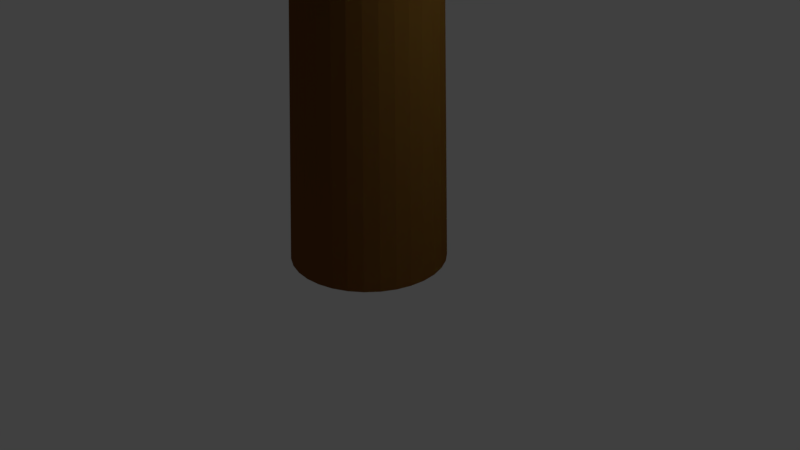 # Source: tree_01.blend  (saved by Blender 2.79.0; exported with 4.5.12 LTS)
import bpy
from mathutils import Matrix  # noqa: F401  (used for matrix-valued properties, if any)

bpy.ops.wm.read_factory_settings(use_empty=True)
scene = bpy.context.scene
scene.name = 'Scene'

# ---- collections
col_collection_1 = bpy.data.collections.new('Collection 1'); scene.collection.children.link(col_collection_1)

# ---- materials (node trees are filled in below, after node groups)
mat_material_002 = bpy.data.materials.new('Material.002')
mat_material_002.alpha_threshold = 0.0
mat_material_002.use_transparent_shadow = False
mat_material_002.diffuse_color = (0.196, 0.07055, 0.01787, 1.0)
mat_material_002.roughness = 0.5
mat_material_001 = bpy.data.materials.new('Material.001')
mat_material_001.alpha_threshold = 0.0
mat_material_001.use_transparent_shadow = False
mat_material_001.diffuse_color = (0.1488, 0.8, 0.1098, 1.0)
mat_material_001.roughness = 0.5

# ---- material node trees

# ---- world
world_world = bpy.data.worlds.new('World'); scene.world = world_world
world_world.color = (0.05088, 0.05088, 0.05088)
world_world.use_sun_shadow = False
world_world.sun_shadow_jitter_overblur = 0.0
world_world.cycles.sampling_method = 'MANUAL'

# ---- cameras
cam_camera = bpy.data.cameras.new('Camera')
cam_camera.clip_end = 100.0
cam_camera.lens = 35.0
cam_camera.sensor_width = 32.0
cam_camera.sensor_height = 18.0
cam_camera.ortho_scale = 7.314
cam_camera.dof.focus_distance = 0.0
cam_camera.dof.aperture_fstop = 128.0

# ---- lights
light_lamp = bpy.data.lights.new('Lamp', 'POINT')
light_lamp.transmission_factor = 0.0
light_lamp.cutoff_distance = 30.0
light_lamp.energy = 100.0
light_lamp.shadow_buffer_clip_start = 1.001
light_lamp.shadow_soft_size = 0.1
light_lamp.shadow_maximum_resolution = 0.006
light_lamp.use_absolute_resolution = True

# ---- meshes
me_cylinder = bpy.data.meshes.new('Cylinder')
me_cylinder.from_pydata([(0.0, 1.0, -1.0), (0.02929, 0.5927, 13.22), (0.1951, 0.9808, -1.0), (0.1181, 0.584, 13.22), (0.3827, 0.9239, -1.0), (0.2036, 0.558, 13.22), (0.5556, 0.8315, -1.0), (0.2823, 0.516, 13.22), (0.7071, 0.7071, -1.0), (0.3514, 0.4593, 13.22), (0.8315, 0.5556, -1.0), (0.408, 0.3903, 13.22), (0.9239, 0.3827, -1.0), (0.4501, 0.3116, 13.22), (0.9808, 0.1951, -1.0), (0.476, 0.2261, 13.22), (1.0, 7.55e-08, -1.0), (0.4848, 0.1372, 13.22), (0.9808, -0.1951, -1.0), (0.476, 0.04839, 13.22), (0.9239, -0.3827, -1.0), (0.4501, -0.03705, 13.22), (0.8315, -0.5556, -1.0), (0.408, -0.1158, 13.22), (0.7071, -0.7071, -1.0), (0.3514, -0.1848, 13.22), (0.5556, -0.8315, -1.0), (0.2823, -0.2415, 13.22), (0.3827, -0.9239, -1.0), (0.2036, -0.2835, 13.22), (0.1951, -0.9808, -1.0), (0.1181, -0.3095, 13.22), (-3.258e-07, -1.0, -1.0), (0.02929, -0.3182, 13.22), (-0.1951, -0.9808, -1.0), (-0.05957, -0.3095, 13.22), (-0.3827, -0.9239, -1.0), (-0.145, -0.2835, 13.22), (-0.5556, -0.8315, -1.0), (-0.2238, -0.2415, 13.22), (-0.7071, -0.7071, -1.0), (-0.2928, -0.1848, 13.22), (-0.8315, -0.5556, -1.0), (-0.3494, -0.1158, 13.22), (-0.9239, -0.3827, -1.0), (-0.3915, -0.03705, 13.22), (-0.9808, -0.1951, -1.0), (-0.4174, 0.04839, 13.22), (-1.0, 9.656e-07, -1.0), (-0.4262, 0.1372, 13.22), (-0.9808, 0.1951, -1.0), (-0.4174, 0.2261, 13.22), (-0.9239, 0.3827, -1.0), (-0.3915, 0.3116, 13.22), (-0.8315, 0.5556, -1.0), (-0.3494, 0.3903, 13.22), (-0.7071, 0.7071, -1.0), (-0.2928, 0.4593, 13.22), (-0.5556, 0.8315, -1.0), (-0.2238, 0.516, 13.22), (-0.3827, 0.9239, -1.0), (-0.145, 0.558, 13.22), (-0.1951, 0.9808, -1.0), (-0.05957, 0.584, 13.22)], [], [(0, 1, 3, 2), (2, 3, 5, 4), (4, 5, 7, 6), (6, 7, 9, 8), (8, 9, 11, 10), (10, 11, 13, 12), (12, 13, 15, 14), (14, 15, 17, 16), (16, 17, 19, 18), (18, 19, 21, 20), (20, 21, 23, 22), (22, 23, 25, 24), (24, 25, 27, 26), (26, 27, 29, 28), (28, 29, 31, 30), (30, 31, 33, 32), (32, 33, 35, 34), (34, 35, 37, 36), (36, 37, 39, 38), (38, 39, 41, 40), (40, 41, 43, 42), (42, 43, 45, 44), (44, 45, 47, 46), (46, 47, 49, 48), (48, 49, 51, 50), (50, 51, 53, 52), (52, 53, 55, 54), (54, 55, 57, 56), (56, 57, 59, 58), (58, 59, 61, 60), (3, 1, 63, 61, 59, 57, 55, 53, 51, 49, 47, 45, 43, 41, 39, 37, 35, 33, 31, 29, 27, 25, 23, 21, 19, 17, 15, 13, 11, 9, 7, 5), (60, 61, 63, 62), (62, 63, 1, 0), (0, 2, 4, 6, 8, 10, 12, 14, 16, 18, 20, 22, 24, 26, 28, 30, 32, 34, 36, 38, 40, 42, 44, 46, 48, 50, 52, 54, 56, 58, 60, 62)])
me_cylinder.materials.append(mat_material_002)
me_cylinder.use_remesh_preserve_volume = False
me_cylinder.use_remesh_preserve_attributes = False
me_cylinder.use_mirror_vertex_groups = False
me_cylinder.update()
me_cylinder_001 = bpy.data.meshes.new('Cylinder.001')
me_cylinder_001.from_pydata([(-0.06639, 1.169, 13.21), (-0.4374, 0.2508, 15.12), (0.1254, 1.154, 13.25), (-0.3939, 0.2472, 15.12), (0.311, 1.1, 13.28), (-0.3518, 0.2351, 15.13), (0.4833, 1.011, 13.31), (-0.3127, 0.2149, 15.14), (0.4689, 0.8034, 13.12), (-0.2781, 0.1874, 15.14), (0.5932, 0.6518, 13.12), (-0.2493, 0.1536, 15.15), (0.8587, 0.5706, 13.36), (-0.2275, 0.1149, 15.15), (0.9206, 0.3846, 13.35), (-0.2135, 0.07266, 15.15), (0.9457, 0.1904, 13.34), (-0.2077, 0.0286, 15.14), (0.9332, -0.004432, 13.33), (-0.2106, -0.01563, 15.14), (0.8836, -0.1925, 13.3), (-0.2218, -0.05831, 15.14), (0.7987, -0.3666, 13.27), (-0.2411, -0.09781, 15.13), (0.6817, -0.5199, 13.24), (-0.2677, -0.1326, 15.12), (0.5373, -0.6467, 13.2), (-0.3004, -0.1614, 15.11), (0.371, -0.7419, 13.16), (-0.3382, -0.183, 15.1), (0.189, -0.8021, 13.12), (-0.3795, -0.1966, 15.09), (-0.001467, -0.8248, 13.08), (-0.4227, -0.2018, 15.08), (-0.1932, -0.8091, 13.04), (-0.4662, -0.1982, 15.08), (-0.3788, -0.7558, 13.0), (-0.5083, -0.1861, 15.07), (-0.5512, -0.6668, 12.98), (-0.5475, -0.1659, 15.06), (-0.7037, -0.5455, 12.95), (-0.5821, -0.1384, 15.06), (-0.8304, -0.3967, 12.94), (-0.6108, -0.1046, 15.05), (-0.9266, -0.2259, 12.93), (-0.6326, -0.0659, 15.05), (-0.9884, -0.03992, 12.94), (-0.6467, -0.02368, 15.05), (-1.014, 0.1543, 12.94), (-0.6524, 0.02039, 15.05), (-1.001, 0.3491, 12.96), (-0.6496, 0.06461, 15.06), (-0.9514, 0.5372, 12.99), (-0.6383, 0.1073, 15.06), (-0.8665, 0.7113, 13.02), (-0.619, 0.1468, 15.07), (-0.7496, 0.8646, 13.05), (-0.5925, 0.1816, 15.08), (-0.6052, 0.9914, 13.09), (-0.5597, 0.2104, 15.09), (-0.4388, 1.087, 13.13), (-0.522, 0.232, 15.1), (-0.2569, 1.147, 13.17), (-0.4807, 0.2456, 15.11), (-0.2781, 0.1874, 15.14), (0.7626, 0.7413, 13.35), (0.6358, 0.8902, 13.33), (-0.2493, 0.1536, 15.15), (-0.22, 2.956, 11.09), (0.342, 2.896, 11.16), (0.8823, 2.727, 11.23), (1.38, 2.455, 11.28), (2.44, 1.145, 11.35), (2.604, 0.5995, 11.35), (2.659, 0.03286, 11.33), (2.603, -0.5329, 11.29), (2.439, -1.076, 11.24), (2.172, -1.576, 11.18), (1.814, -2.013, 11.12), (1.377, -2.371, 11.04), (0.8785, -2.636, 10.96), (0.338, -2.797, 10.88), (-0.224, -2.849, 10.81), (-0.786, -2.789, 10.73), (-1.326, -2.62, 10.67), (-1.824, -2.348, 10.62), (-2.26, -1.984, 10.58), (-2.618, -1.542, 10.55), (-2.884, -1.038, 10.54), (-3.048, -0.4923, 10.55), (-3.103, 0.0743, 10.57), (-3.047, 0.6401, 10.6), (-2.883, 1.183, 10.65), (-2.616, 1.683, 10.71), (-2.258, 2.12, 10.78), (-1.821, 2.478, 10.86), (-1.323, 2.743, 10.93), (-0.782, 2.904, 11.01), (2.174, 1.649, 11.34), (1.816, 2.091, 11.32), (-0.1789, 1.744, 10.29), (0.1505, 1.712, 10.29), (0.4673, 1.616, 10.29), (0.7593, 1.459, 10.29), (1.381, 0.7016, 10.29), (1.477, 0.3848, 10.29), (1.51, 0.0553, 10.29), (1.477, -0.2742, 10.29), (1.381, -0.591, 10.29), (1.225, -0.8829, 10.29), (1.015, -1.139, 10.29), (0.7593, -1.349, 10.29), (0.4673, -1.505, 10.29), (0.1505, -1.601, 10.29), (-0.1789, -1.633, 10.29), (-0.5084, -1.601, 10.29), (-0.8252, -1.505, 10.29), (-1.117, -1.349, 10.29), (-1.373, -1.139, 10.29), (-1.583, -0.8829, 10.29), (-1.739, -0.591, 10.29), (-1.835, -0.2742, 10.29), (-1.868, 0.0553, 10.29), (-1.835, 0.3848, 10.29), (-1.739, 0.7016, 10.29), (-1.583, 0.9935, 10.29), (-1.373, 1.249, 10.29), (-1.117, 1.459, 10.29), (-0.8252, 1.616, 10.29), (-0.5084, 1.712, 10.29), (1.225, 0.9935, 10.29), (1.015, 1.249, 10.29), (-0.1319, 3.783, 9.11), (0.597, 3.711, 9.11), (1.298, 3.498, 9.11), (1.944, 3.153, 9.11), (3.32, 1.476, 9.11), (3.532, 0.7755, 9.11), (3.604, 0.04659, 9.11), (3.532, -0.6823, 9.11), (3.32, -1.383, 9.11), (2.975, -2.029, 9.11), (2.51, -2.595, 9.11), (1.944, -3.06, 9.11), (1.298, -3.405, 9.11), (0.597, -3.618, 9.11), (-0.1319, -3.69, 9.11), (-0.8608, -3.618, 9.11), (-1.562, -3.405, 9.11), (-2.208, -3.06, 9.11), (-2.774, -2.595, 9.11), (-3.238, -2.029, 9.11), (-3.584, -1.383, 9.11), (-3.796, -0.6823, 9.11), (-3.868, 0.0466, 9.11), (-3.796, 0.7755, 9.11), (-3.584, 1.476, 9.11), (-3.238, 2.122, 9.11), (-2.774, 2.688, 9.11), (-2.208, 3.153, 9.11), (-1.562, 3.498, 9.11), (-0.8608, 3.711, 9.11), (2.975, 2.122, 9.11), (2.51, 2.688, 9.11), (-0.00696, 2.253, 7.721), (0.4203, 2.211, 7.721), (0.8312, 2.087, 7.721), (1.21, 1.884, 7.721), (2.017, 0.9011, 7.721), (2.141, 0.4903, 7.721), (2.183, 0.06297, 7.721), (2.141, -0.3643, 7.721), (2.017, -0.7752, 7.721), (1.814, -1.154, 7.721), (1.542, -1.486, 7.721), (1.21, -1.758, 7.721), (0.8312, -1.961, 7.721), (0.4203, -2.085, 7.721), (-0.006961, -2.127, 7.721), (-0.4343, -2.085, 7.721), (-0.8451, -1.961, 7.721), (-1.224, -1.758, 7.721), (-1.556, -1.486, 7.721), (-1.828, -1.154, 7.721), (-2.03, -0.7752, 7.721), (-2.155, -0.3643, 7.721), (-2.197, 0.06297, 7.721), (-2.155, 0.4903, 7.721), (-2.03, 0.9011, 7.721), (-1.828, 1.28, 7.721), (-1.556, 1.612, 7.721), (-1.224, 1.884, 7.721), (-0.8451, 2.087, 7.721), (-0.4343, 2.211, 7.721), (1.814, 1.28, 7.721), (1.542, 1.612, 7.721), (0.03326, 5.33, 5.559), (1.062, 5.217, 5.446), (2.05, 4.904, 5.348), (2.96, 4.404, 5.269), (4.892, 2.002, 5.172), (5.187, 1.004, 5.19), (5.283, -0.03238, 5.234), (5.177, -1.066, 5.301), (4.872, -2.058, 5.388), (4.38, -2.969, 5.493), (3.72, -3.766, 5.612), (2.917, -4.417, 5.739), (2.002, -4.897, 5.871), (1.011, -5.187, 6.001), (-0.01908, -5.278, 6.125), (-1.048, -5.165, 6.238), (-2.036, -4.852, 6.336), (-2.946, -4.352, 6.415), (-3.742, -3.683, 6.472), (-4.395, -2.872, 6.505), (-4.878, -1.95, 6.512), (-5.173, -0.9513, 6.494), (-5.269, 0.08457, 6.45), (-5.163, 1.118, 6.384), (-4.858, 2.11, 6.296), (-4.366, 3.021, 6.191), (-3.705, 3.818, 6.072), (-2.903, 4.469, 5.945), (-1.988, 4.949, 5.813), (-0.9966, 5.24, 5.683), (4.409, 2.924, 5.179), (3.757, 3.735, 5.212), (0.0156, 0.6075, 5.148), (0.1299, 0.5962, 5.148), (0.2399, 0.5629, 5.148), (0.3412, 0.5087, 5.148), (0.5571, 0.2457, 5.148), (0.5904, 0.1357, 5.148), (0.6017, 0.0214, 5.148), (0.5904, -0.09295, 5.148), (0.5571, -0.2029, 5.148), (0.5029, -0.3042, 5.148), (0.43, -0.393, 5.148), (0.3412, -0.4659, 5.148), (0.2399, -0.5201, 5.148), (0.1299, -0.5534, 5.148), (0.0156, -0.5647, 5.148), (-0.09874, -0.5534, 5.148), (-0.2087, -0.5201, 5.148), (-0.31, -0.4659, 5.148), (-0.3988, -0.393, 5.148), (-0.4717, -0.3042, 5.148), (-0.5259, -0.2029, 5.148), (-0.5592, -0.09295, 5.148), (-0.5705, 0.0214, 5.148), (-0.5592, 0.1357, 5.148), (-0.5259, 0.2457, 5.148), (-0.4717, 0.347, 5.148), (-0.3988, 0.4358, 5.148), (-0.31, 0.5087, 5.148), (-0.2087, 0.5629, 5.148), (-0.09874, 0.5962, 5.148), (0.5029, 0.347, 5.148), (0.43, 0.4358, 5.148)], [], [(0, 1, 3, 2), (2, 3, 5, 4), (4, 5, 7, 6), (6, 7, 64, 8), (66, 9, 11, 65), (10, 67, 13, 12), (12, 13, 15, 14), (14, 15, 17, 16), (16, 17, 19, 18), (18, 19, 21, 20), (20, 21, 23, 22), (22, 23, 25, 24), (24, 25, 27, 26), (26, 27, 29, 28), (28, 29, 31, 30), (30, 31, 33, 32), (32, 33, 35, 34), (34, 35, 37, 36), (36, 37, 39, 38), (38, 39, 41, 40), (40, 41, 43, 42), (42, 43, 45, 44), (44, 45, 47, 46), (46, 47, 49, 48), (48, 49, 51, 50), (50, 51, 53, 52), (52, 53, 55, 54), (54, 55, 57, 56), (56, 57, 59, 58), (58, 59, 61, 60), (3, 1, 63, 61, 59, 57, 55, 53, 51, 49, 47, 45, 43, 41, 39, 37, 35, 33, 31, 29, 27, 25, 23, 21, 19, 17, 15, 13, 67, 64, 7, 5), (60, 61, 63, 62), (62, 63, 1, 0), (9, 66, 8, 64), (66, 65, 10, 8), (11, 9, 64, 67), (65, 11, 67, 10), (14, 16, 74, 73), (32, 34, 83, 82), (50, 52, 92, 91), (24, 26, 79, 78), (42, 44, 88, 87), (60, 62, 97, 96), (16, 18, 75, 74), (34, 36, 84, 83), (52, 54, 93, 92), (65, 98, 99, 66), (26, 28, 80, 79), (44, 46, 89, 88), (0, 2, 69, 68), (62, 0, 68, 97), (18, 20, 76, 75), (36, 38, 85, 84), (54, 56, 94, 93), (28, 30, 81, 80), (46, 48, 90, 89), (2, 4, 70, 69), (20, 22, 77, 76), (38, 40, 86, 85), (56, 58, 95, 94), (12, 14, 73, 72), (30, 32, 82, 81), (48, 50, 91, 90), (4, 6, 71, 70), (22, 24, 78, 77), (40, 42, 87, 86), (58, 60, 96, 95), (93, 94, 126, 125), (80, 81, 113, 112), (94, 95, 127, 126), (81, 82, 114, 113), (68, 69, 101, 100), (95, 96, 128, 127), (82, 83, 115, 114), (69, 70, 102, 101), (96, 97, 129, 128), (83, 84, 116, 115), (70, 71, 103, 102), (97, 68, 100, 129), (84, 85, 117, 116), (98, 130, 131, 99), (85, 86, 118, 117), (72, 73, 105, 104), (86, 87, 119, 118), (73, 74, 106, 105), (87, 88, 120, 119), (74, 75, 107, 106), (88, 89, 121, 120), (75, 76, 108, 107), (89, 90, 122, 121), (76, 77, 109, 108), (90, 91, 123, 122), (77, 78, 110, 109), (91, 92, 124, 123), (78, 79, 111, 110), (92, 93, 125, 124), (79, 80, 112, 111), (130, 162, 163, 131), (117, 118, 150, 149), (104, 105, 137, 136), (118, 119, 151, 150), (105, 106, 138, 137), (119, 120, 152, 151), (106, 107, 139, 138), (120, 121, 153, 152), (107, 108, 140, 139), (121, 122, 154, 153), (108, 109, 141, 140), (122, 123, 155, 154), (109, 110, 142, 141), (123, 124, 156, 155), (110, 111, 143, 142), (124, 125, 157, 156), (111, 112, 144, 143), (125, 126, 158, 157), (112, 113, 145, 144), (126, 127, 159, 158), (113, 114, 146, 145), (100, 101, 133, 132), (127, 128, 160, 159), (114, 115, 147, 146), (101, 102, 134, 133), (128, 129, 161, 160), (115, 116, 148, 147), (102, 103, 135, 134), (129, 100, 132, 161), (116, 117, 149, 148), (140, 141, 173, 172), (154, 155, 187, 186), (141, 142, 174, 173), (155, 156, 188, 187), (142, 143, 175, 174), (156, 157, 189, 188), (143, 144, 176, 175), (157, 158, 190, 189), (144, 145, 177, 176), (158, 159, 191, 190), (145, 146, 178, 177), (132, 133, 165, 164), (159, 160, 192, 191), (146, 147, 179, 178), (133, 134, 166, 165), (160, 161, 193, 192), (147, 148, 180, 179), (134, 135, 167, 166), (161, 132, 164, 193), (148, 149, 181, 180), (162, 194, 195, 163), (149, 150, 182, 181), (136, 137, 169, 168), (150, 151, 183, 182), (137, 138, 170, 169), (151, 152, 184, 183), (138, 139, 171, 170), (152, 153, 185, 184), (139, 140, 172, 171), (153, 154, 186, 185), (177, 178, 210, 209), (164, 165, 197, 196), (191, 192, 224, 223), (178, 179, 211, 210), (165, 166, 198, 197), (192, 193, 225, 224), (179, 180, 212, 211), (166, 167, 199, 198), (193, 164, 196, 225), (180, 181, 213, 212), (194, 226, 227, 195), (181, 182, 214, 213), (168, 169, 201, 200), (182, 183, 215, 214), (169, 170, 202, 201), (183, 184, 216, 215), (170, 171, 203, 202), (184, 185, 217, 216), (171, 172, 204, 203), (185, 186, 218, 217), (172, 173, 205, 204), (186, 187, 219, 218), (173, 174, 206, 205), (187, 188, 220, 219), (174, 175, 207, 206), (188, 189, 221, 220), (175, 176, 208, 207), (189, 190, 222, 221), (176, 177, 209, 208), (190, 191, 223, 222), (99, 71, 6, 66), (65, 12, 72, 98), (130, 104, 136, 162), (98, 72, 104, 130), (103, 71, 99, 131), (163, 135, 103, 131), (167, 135, 163, 195), (199, 167, 195, 227), (194, 168, 200, 226), (162, 136, 168, 194), (214, 215, 247, 246), (200, 232, 258, 226), (201, 202, 234, 233), (215, 216, 248, 247), (202, 203, 235, 234), (216, 217, 249, 248), (203, 204, 236, 235), (217, 218, 250, 249), (204, 205, 237, 236), (218, 219, 251, 250), (205, 206, 238, 237), (219, 220, 252, 251), (206, 207, 239, 238), (220, 221, 253, 252), (207, 208, 240, 239), (221, 222, 254, 253), (208, 209, 241, 240), (222, 223, 255, 254), (209, 210, 242, 241), (196, 197, 229, 228), (223, 224, 256, 255), (210, 211, 243, 242), (197, 198, 230, 229), (224, 225, 257, 256), (211, 212, 244, 243), (198, 199, 231, 230), (225, 196, 228, 257), (212, 213, 245, 244), (226, 258, 259, 227), (213, 214, 246, 245), (199, 227, 259, 231), (200, 201, 233, 232), (12, 65, 67, 13), (64, 66, 6, 7)])
me_cylinder_001.materials.append(mat_material_001)
me_cylinder_001.use_remesh_preserve_volume = False
me_cylinder_001.use_remesh_preserve_attributes = False
me_cylinder_001.use_mirror_vertex_groups = False
me_cylinder_001.update()

# ---- objects
ob_cylinder = bpy.data.objects.new('Cylinder', me_cylinder)
ob_cylinder_001 = bpy.data.objects.new('Cylinder.001', me_cylinder_001)
ob_lamp = bpy.data.objects.new('Lamp', light_lamp)
ob_camera = bpy.data.objects.new('Camera', cam_camera)

# ---- transforms, parenting, visibility, modifiers, constraints
ob_cylinder.location = (0.0, 0.0, 1.021)
ob_cylinder.lineart.crease_threshold = 0.0
ob_cylinder_001.parent = ob_cylinder
ob_cylinder_001.matrix_parent_inverse = Matrix(((1.0, 0.0, 0.0, -0.0), (0.0, 1.0, 0.0, -0.0), (0.0, 0.0, 1.0, -1.021), (0.0, 0.0, 0.0, 1.0)))
ob_cylinder_001.location = (-0.04086, -2.298e-08, 1.103)
ob_cylinder_001.lineart.crease_threshold = 0.0
ob_lamp.location = (4.076, 1.005, 5.904)
ob_lamp.rotation_euler = (0.6503, 0.05522, 1.866)
ob_lamp.lock_rotations_4d = False
ob_lamp.empty_display_type = 'ARROWS'
ob_lamp.color = (0.0, 0.0, 0.0, 0.0)
ob_lamp.lineart.crease_threshold = 0.0
ob_camera.location = (7.481, -6.508, 5.344)
ob_camera.rotation_euler = (1.109, 0.0, 0.8149)
ob_camera.lock_rotations_4d = False
ob_camera.empty_display_type = 'ARROWS'
ob_camera.color = (0.0, 0.0, 0.0, 0.0)
ob_camera.display_type = 'WIRE'
ob_camera.lineart.crease_threshold = 0.0

# ---- collection membership
col_collection_1.objects.link(ob_cylinder)
col_collection_1.objects.link(ob_cylinder_001)
col_collection_1.objects.link(ob_lamp)
col_collection_1.objects.link(ob_camera)

# ---- scene / render settings (as saved in the file)
scene.camera = ob_camera
scene.frame_start = 1; scene.frame_end = 250; scene.frame_set(1)
scene.render.engine = 'BLENDER_EEVEE_NEXT'
scene.render.resolution_percentage = 50
scene.render.dither_intensity = 0.0
scene.cycles.use_denoising = False
scene.cycles.samples = 128
scene.cycles.sampling_pattern = 'TABULATED_SOBOL'
scene.cycles.use_adaptive_sampling = False
scene.cycles.use_light_tree = False
scene.cycles.blur_glossy = 0.0
scene.cycles.sample_clamp_indirect = 0.0
scene.view_settings.view_transform = 'Standard'
bpy.context.view_layer.update()
